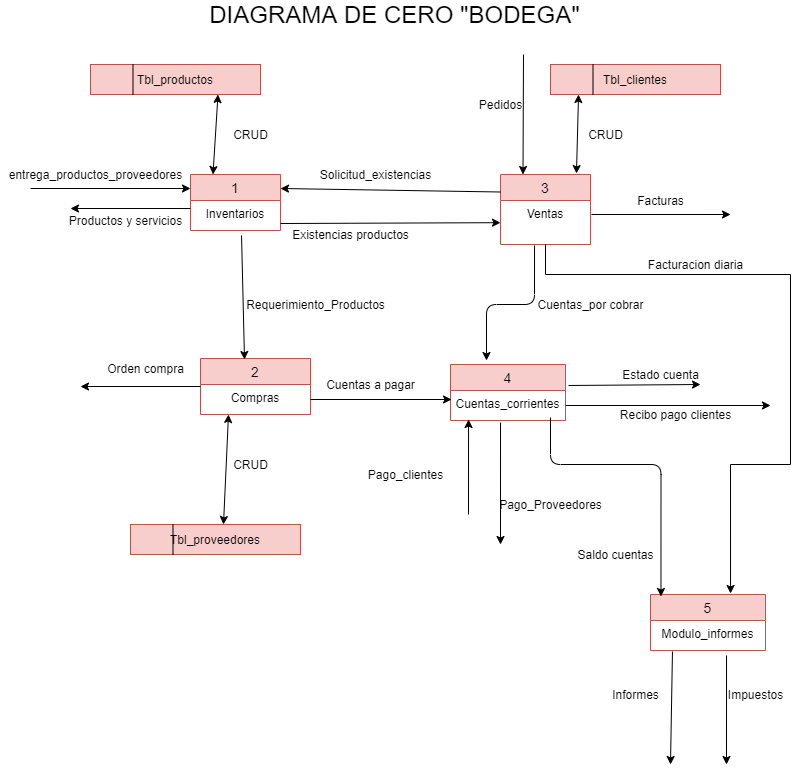

The diagram above was exported from draw.io. Its source (the exported page's mxGraphModel, read from the mxfile embedded in the PNG):
<mxGraphModel dx="1229" dy="401" grid="1" gridSize="10" guides="1" tooltips="1" connect="1" arrows="1" fold="1" page="1" pageScale="1" pageWidth="827" pageHeight="1169" math="0" shadow="0">
  <root>
    <mxCell id="0" />
    <mxCell id="1" parent="0" />
    <mxCell id="fvbWiJQEKxNKr6D77DI--9" value="1" style="swimlane;fontStyle=0;childLayout=stackLayout;horizontal=1;startSize=26;horizontalStack=0;resizeParent=1;resizeParentMax=0;resizeLast=0;collapsible=1;marginBottom=0;align=center;fontSize=14;fillColor=#f8cecc;strokeColor=#b85450;" vertex="1" parent="1">
      <mxGeometry x="210" y="180" width="90" height="56" as="geometry" />
    </mxCell>
    <mxCell id="fvbWiJQEKxNKr6D77DI--10" value="Inventarios" style="text;strokeColor=none;fillColor=none;spacingLeft=4;spacingRight=4;overflow=hidden;rotatable=0;points=[[0,0.5],[1,0.5]];portConstraint=eastwest;fontSize=12;align=center;" vertex="1" parent="fvbWiJQEKxNKr6D77DI--9">
      <mxGeometry y="26" width="90" height="30" as="geometry" />
    </mxCell>
    <mxCell id="fvbWiJQEKxNKr6D77DI--13" value="4" style="swimlane;fontStyle=0;childLayout=stackLayout;horizontal=1;startSize=26;horizontalStack=0;resizeParent=1;resizeParentMax=0;resizeLast=0;collapsible=1;marginBottom=0;align=center;fontSize=14;fillColor=#f8cecc;strokeColor=#b85450;" vertex="1" parent="1">
      <mxGeometry x="470" y="370" width="115" height="56" as="geometry" />
    </mxCell>
    <mxCell id="fvbWiJQEKxNKr6D77DI--14" value="Cuentas_corrientes" style="text;strokeColor=none;fillColor=none;spacingLeft=4;spacingRight=4;overflow=hidden;rotatable=0;points=[[0,0.5],[1,0.5]];portConstraint=eastwest;fontSize=12;align=center;" vertex="1" parent="fvbWiJQEKxNKr6D77DI--13">
      <mxGeometry y="26" width="115" height="30" as="geometry" />
    </mxCell>
    <mxCell id="fvbWiJQEKxNKr6D77DI--15" value="3" style="swimlane;fontStyle=0;childLayout=stackLayout;horizontal=1;startSize=26;horizontalStack=0;resizeParent=1;resizeParentMax=0;resizeLast=0;collapsible=1;marginBottom=0;align=center;fontSize=14;fillColor=#f8cecc;strokeColor=#b85450;" vertex="1" parent="1">
      <mxGeometry x="520" y="180" width="90" height="70" as="geometry" />
    </mxCell>
    <mxCell id="fvbWiJQEKxNKr6D77DI--16" value="Ventas" style="text;strokeColor=none;fillColor=none;spacingLeft=4;spacingRight=4;overflow=hidden;rotatable=0;points=[[0,0.5],[1,0.5]];portConstraint=eastwest;fontSize=12;align=center;" vertex="1" parent="fvbWiJQEKxNKr6D77DI--15">
      <mxGeometry y="26" width="90" height="44" as="geometry" />
    </mxCell>
    <mxCell id="fvbWiJQEKxNKr6D77DI--17" value="2" style="swimlane;fontStyle=0;childLayout=stackLayout;horizontal=1;startSize=26;horizontalStack=0;resizeParent=1;resizeParentMax=0;resizeLast=0;collapsible=1;marginBottom=0;align=center;fontSize=14;fillColor=#f8cecc;strokeColor=#b85450;" vertex="1" parent="1">
      <mxGeometry x="220" y="364" width="110" height="56" as="geometry" />
    </mxCell>
    <mxCell id="fvbWiJQEKxNKr6D77DI--18" value="Compras&#10;&#10;" style="text;strokeColor=none;fillColor=none;spacingLeft=4;spacingRight=4;overflow=hidden;rotatable=0;points=[[0,0.5],[1,0.5]];portConstraint=eastwest;fontSize=12;align=center;" vertex="1" parent="fvbWiJQEKxNKr6D77DI--17">
      <mxGeometry y="26" width="110" height="30" as="geometry" />
    </mxCell>
    <mxCell id="fvbWiJQEKxNKr6D77DI--19" value="Tbl_productos" style="rounded=0;whiteSpace=wrap;html=1;align=center;fillColor=#f8cecc;strokeColor=#b85450;" vertex="1" parent="1">
      <mxGeometry x="110" y="70" width="170" height="30" as="geometry" />
    </mxCell>
    <mxCell id="fvbWiJQEKxNKr6D77DI--20" value="" style="endArrow=none;html=1;entryX=0.25;entryY=0;entryDx=0;entryDy=0;exitX=0.25;exitY=1;exitDx=0;exitDy=0;" edge="1" parent="1" source="fvbWiJQEKxNKr6D77DI--19" target="fvbWiJQEKxNKr6D77DI--19">
      <mxGeometry width="50" height="50" relative="1" as="geometry">
        <mxPoint x="220" y="130" as="sourcePoint" />
        <mxPoint x="270" y="80" as="targetPoint" />
      </mxGeometry>
    </mxCell>
    <mxCell id="fvbWiJQEKxNKr6D77DI--22" value="Tbl_proveedores" style="rounded=0;whiteSpace=wrap;html=1;align=center;fillColor=#f8cecc;strokeColor=#b85450;" vertex="1" parent="1">
      <mxGeometry x="150" y="530" width="170" height="30" as="geometry" />
    </mxCell>
    <mxCell id="fvbWiJQEKxNKr6D77DI--23" value="Tbl_clientes" style="rounded=0;whiteSpace=wrap;html=1;align=center;fillColor=#f8cecc;strokeColor=#b85450;" vertex="1" parent="1">
      <mxGeometry x="570" y="70" width="170" height="30" as="geometry" />
    </mxCell>
    <mxCell id="fvbWiJQEKxNKr6D77DI--25" value="" style="endArrow=none;html=1;entryX=0.25;entryY=0;entryDx=0;entryDy=0;exitX=0.25;exitY=1;exitDx=0;exitDy=0;" edge="1" parent="1" source="fvbWiJQEKxNKr6D77DI--23" target="fvbWiJQEKxNKr6D77DI--23">
      <mxGeometry width="50" height="50" relative="1" as="geometry">
        <mxPoint x="172.5" y="120" as="sourcePoint" />
        <mxPoint x="172.5" y="90" as="targetPoint" />
      </mxGeometry>
    </mxCell>
    <mxCell id="fvbWiJQEKxNKr6D77DI--26" value="" style="endArrow=none;html=1;entryX=0.25;entryY=0;entryDx=0;entryDy=0;exitX=0.25;exitY=1;exitDx=0;exitDy=0;" edge="1" parent="1" source="fvbWiJQEKxNKr6D77DI--22" target="fvbWiJQEKxNKr6D77DI--22">
      <mxGeometry width="50" height="50" relative="1" as="geometry">
        <mxPoint x="173" y="450" as="sourcePoint" />
        <mxPoint x="163" y="420" as="targetPoint" />
      </mxGeometry>
    </mxCell>
    <mxCell id="fvbWiJQEKxNKr6D77DI--27" value="" style="endArrow=classic;startArrow=classic;html=1;entryX=0.75;entryY=1;entryDx=0;entryDy=0;exitX=0.25;exitY=0;exitDx=0;exitDy=0;" edge="1" parent="1" source="fvbWiJQEKxNKr6D77DI--9" target="fvbWiJQEKxNKr6D77DI--19">
      <mxGeometry width="50" height="50" relative="1" as="geometry">
        <mxPoint x="220" y="160" as="sourcePoint" />
        <mxPoint x="270" y="110" as="targetPoint" />
      </mxGeometry>
    </mxCell>
    <mxCell id="fvbWiJQEKxNKr6D77DI--28" value="" style="endArrow=classic;html=1;entryX=0;entryY=0.25;entryDx=0;entryDy=0;" edge="1" parent="1" target="fvbWiJQEKxNKr6D77DI--9">
      <mxGeometry width="50" height="50" relative="1" as="geometry">
        <mxPoint x="50" y="194" as="sourcePoint" />
        <mxPoint x="440" y="210" as="targetPoint" />
      </mxGeometry>
    </mxCell>
    <mxCell id="fvbWiJQEKxNKr6D77DI--29" value="" style="endArrow=classic;html=1;exitX=0;exitY=0.267;exitDx=0;exitDy=0;exitPerimeter=0;" edge="1" parent="1" source="fvbWiJQEKxNKr6D77DI--10">
      <mxGeometry width="50" height="50" relative="1" as="geometry">
        <mxPoint x="130" y="204" as="sourcePoint" />
        <mxPoint x="90" y="214" as="targetPoint" />
      </mxGeometry>
    </mxCell>
    <mxCell id="fvbWiJQEKxNKr6D77DI--30" value="" style="endArrow=classic;html=1;exitX=0;exitY=0.25;exitDx=0;exitDy=0;entryX=1;entryY=0.25;entryDx=0;entryDy=0;" edge="1" parent="1" source="fvbWiJQEKxNKr6D77DI--15" target="fvbWiJQEKxNKr6D77DI--9">
      <mxGeometry width="50" height="50" relative="1" as="geometry">
        <mxPoint x="220" y="224.01" as="sourcePoint" />
        <mxPoint x="100" y="224" as="targetPoint" />
      </mxGeometry>
    </mxCell>
    <mxCell id="fvbWiJQEKxNKr6D77DI--31" value="" style="endArrow=classic;html=1;exitX=1;exitY=0.767;exitDx=0;exitDy=0;exitPerimeter=0;" edge="1" parent="1" source="fvbWiJQEKxNKr6D77DI--10" target="fvbWiJQEKxNKr6D77DI--16">
      <mxGeometry width="50" height="50" relative="1" as="geometry">
        <mxPoint x="130" y="204" as="sourcePoint" />
        <mxPoint x="220" y="204" as="targetPoint" />
      </mxGeometry>
    </mxCell>
    <mxCell id="fvbWiJQEKxNKr6D77DI--32" value="" style="endArrow=classic;html=1;entryX=0.4;entryY=0.018;entryDx=0;entryDy=0;entryPerimeter=0;exitX=0.567;exitY=1.167;exitDx=0;exitDy=0;exitPerimeter=0;" edge="1" parent="1" source="fvbWiJQEKxNKr6D77DI--10" target="fvbWiJQEKxNKr6D77DI--17">
      <mxGeometry width="50" height="50" relative="1" as="geometry">
        <mxPoint x="140" y="214" as="sourcePoint" />
        <mxPoint x="230" y="214" as="targetPoint" />
      </mxGeometry>
    </mxCell>
    <mxCell id="fvbWiJQEKxNKr6D77DI--33" value="" style="endArrow=classic;startArrow=classic;html=1;exitX=0.547;exitY=0;exitDx=0;exitDy=0;exitPerimeter=0;" edge="1" parent="1" source="fvbWiJQEKxNKr6D77DI--22">
      <mxGeometry width="50" height="50" relative="1" as="geometry">
        <mxPoint x="242.5" y="190" as="sourcePoint" />
        <mxPoint x="248" y="420" as="targetPoint" />
      </mxGeometry>
    </mxCell>
    <mxCell id="fvbWiJQEKxNKr6D77DI--34" value="" style="endArrow=classic;html=1;exitX=0;exitY=0.5;exitDx=0;exitDy=0;" edge="1" parent="1" source="fvbWiJQEKxNKr6D77DI--17">
      <mxGeometry width="50" height="50" relative="1" as="geometry">
        <mxPoint x="220" y="224.01" as="sourcePoint" />
        <mxPoint x="100" y="392" as="targetPoint" />
      </mxGeometry>
    </mxCell>
    <mxCell id="fvbWiJQEKxNKr6D77DI--35" value="CRUD" style="text;html=1;align=center;verticalAlign=middle;resizable=0;points=[];autosize=1;" vertex="1" parent="1">
      <mxGeometry x="245" y="130" width="50" height="20" as="geometry" />
    </mxCell>
    <mxCell id="fvbWiJQEKxNKr6D77DI--36" value="entrega_productos_proveedores" style="text;html=1;align=center;verticalAlign=middle;resizable=0;points=[];autosize=1;" vertex="1" parent="1">
      <mxGeometry x="20" y="170" width="190" height="20" as="geometry" />
    </mxCell>
    <mxCell id="fvbWiJQEKxNKr6D77DI--37" value="Productos y servicios" style="text;html=1;align=center;verticalAlign=middle;resizable=0;points=[];autosize=1;" vertex="1" parent="1">
      <mxGeometry x="80" y="216" width="130" height="20" as="geometry" />
    </mxCell>
    <mxCell id="fvbWiJQEKxNKr6D77DI--38" value="Solicitud_existencias" style="text;html=1;align=center;verticalAlign=middle;resizable=0;points=[];autosize=1;" vertex="1" parent="1">
      <mxGeometry x="330" y="170" width="130" height="20" as="geometry" />
    </mxCell>
    <mxCell id="fvbWiJQEKxNKr6D77DI--39" value="Existencias productos" style="text;html=1;align=center;verticalAlign=middle;resizable=0;points=[];autosize=1;" vertex="1" parent="1">
      <mxGeometry x="305" y="230" width="130" height="20" as="geometry" />
    </mxCell>
    <mxCell id="fvbWiJQEKxNKr6D77DI--40" value="Requerimiento_Productos" style="text;html=1;align=center;verticalAlign=middle;resizable=0;points=[];autosize=1;" vertex="1" parent="1">
      <mxGeometry x="260" y="300" width="150" height="20" as="geometry" />
    </mxCell>
    <mxCell id="fvbWiJQEKxNKr6D77DI--41" value="CRUD" style="text;html=1;align=center;verticalAlign=middle;resizable=0;points=[];autosize=1;" vertex="1" parent="1">
      <mxGeometry x="245" y="460" width="50" height="20" as="geometry" />
    </mxCell>
    <mxCell id="fvbWiJQEKxNKr6D77DI--42" value="Orden compra" style="text;html=1;align=center;verticalAlign=middle;resizable=0;points=[];autosize=1;" vertex="1" parent="1">
      <mxGeometry x="120" y="364" width="90" height="20" as="geometry" />
    </mxCell>
    <mxCell id="fvbWiJQEKxNKr6D77DI--43" value="" style="endArrow=classic;startArrow=classic;html=1;entryX=0.165;entryY=1;entryDx=0;entryDy=0;exitX=0.844;exitY=-0.014;exitDx=0;exitDy=0;entryPerimeter=0;exitPerimeter=0;" edge="1" parent="1" source="fvbWiJQEKxNKr6D77DI--15" target="fvbWiJQEKxNKr6D77DI--23">
      <mxGeometry width="50" height="50" relative="1" as="geometry">
        <mxPoint x="242.5" y="190" as="sourcePoint" />
        <mxPoint x="247.5" y="110" as="targetPoint" />
      </mxGeometry>
    </mxCell>
    <mxCell id="fvbWiJQEKxNKr6D77DI--44" value="CRUD" style="text;html=1;align=center;verticalAlign=middle;resizable=0;points=[];autosize=1;" vertex="1" parent="1">
      <mxGeometry x="600" y="130" width="50" height="20" as="geometry" />
    </mxCell>
    <mxCell id="fvbWiJQEKxNKr6D77DI--46" value="" style="endArrow=classic;html=1;entryX=0.25;entryY=0;entryDx=0;entryDy=0;" edge="1" parent="1" target="fvbWiJQEKxNKr6D77DI--15">
      <mxGeometry width="50" height="50" relative="1" as="geometry">
        <mxPoint x="543" y="60" as="sourcePoint" />
        <mxPoint x="274" y="375.00800000000004" as="targetPoint" />
      </mxGeometry>
    </mxCell>
    <mxCell id="fvbWiJQEKxNKr6D77DI--48" value="Pedidos" style="text;html=1;align=center;verticalAlign=middle;resizable=0;points=[];autosize=1;" vertex="1" parent="1">
      <mxGeometry x="490" y="100" width="60" height="20" as="geometry" />
    </mxCell>
    <mxCell id="fvbWiJQEKxNKr6D77DI--49" value="" style="endArrow=classic;html=1;exitX=1.011;exitY=0.318;exitDx=0;exitDy=0;exitPerimeter=0;" edge="1" parent="1" source="fvbWiJQEKxNKr6D77DI--16">
      <mxGeometry width="50" height="50" relative="1" as="geometry">
        <mxPoint x="281.03" y="261.01" as="sourcePoint" />
        <mxPoint x="750" y="220" as="targetPoint" />
      </mxGeometry>
    </mxCell>
    <mxCell id="fvbWiJQEKxNKr6D77DI--50" value="Facturas" style="text;html=1;align=center;verticalAlign=middle;resizable=0;points=[];autosize=1;" vertex="1" parent="1">
      <mxGeometry x="650" y="196" width="60" height="20" as="geometry" />
    </mxCell>
    <mxCell id="fvbWiJQEKxNKr6D77DI--51" value="" style="endArrow=classic;html=1;entryX=0.313;entryY=-0.071;entryDx=0;entryDy=0;entryPerimeter=0;exitX=0.378;exitY=1.023;exitDx=0;exitDy=0;exitPerimeter=0;edgeStyle=orthogonalEdgeStyle;" edge="1" parent="1" source="fvbWiJQEKxNKr6D77DI--16" target="fvbWiJQEKxNKr6D77DI--13">
      <mxGeometry width="50" height="50" relative="1" as="geometry">
        <mxPoint x="291.03" y="271.01" as="sourcePoint" />
        <mxPoint x="294" y="395.00800000000004" as="targetPoint" />
      </mxGeometry>
    </mxCell>
    <mxCell id="fvbWiJQEKxNKr6D77DI--52" value="Cuentas_por cobrar" style="text;html=1;align=center;verticalAlign=middle;resizable=0;points=[];autosize=1;" vertex="1" parent="1">
      <mxGeometry x="550" y="300" width="120" height="20" as="geometry" />
    </mxCell>
    <mxCell id="fvbWiJQEKxNKr6D77DI--53" value="" style="endArrow=classic;html=1;entryX=0.009;entryY=0.3;entryDx=0;entryDy=0;entryPerimeter=0;exitX=1;exitY=0.5;exitDx=0;exitDy=0;" edge="1" parent="1" source="fvbWiJQEKxNKr6D77DI--18" target="fvbWiJQEKxNKr6D77DI--14">
      <mxGeometry width="50" height="50" relative="1" as="geometry">
        <mxPoint x="301.03" y="281.01" as="sourcePoint" />
        <mxPoint x="304" y="405.00800000000004" as="targetPoint" />
      </mxGeometry>
    </mxCell>
    <mxCell id="fvbWiJQEKxNKr6D77DI--54" value="Cuentas a pagar" style="text;html=1;align=center;verticalAlign=middle;resizable=0;points=[];autosize=1;" vertex="1" parent="1">
      <mxGeometry x="340" y="380" width="100" height="20" as="geometry" />
    </mxCell>
    <mxCell id="fvbWiJQEKxNKr6D77DI--55" value="" style="endArrow=classic;html=1;entryX=0.157;entryY=0.967;entryDx=0;entryDy=0;entryPerimeter=0;" edge="1" parent="1" target="fvbWiJQEKxNKr6D77DI--14">
      <mxGeometry width="50" height="50" relative="1" as="geometry">
        <mxPoint x="488" y="520" as="sourcePoint" />
        <mxPoint x="314" y="415.00800000000004" as="targetPoint" />
      </mxGeometry>
    </mxCell>
    <mxCell id="fvbWiJQEKxNKr6D77DI--56" value="Pago_Proveedores" style="text;html=1;align=center;verticalAlign=middle;resizable=0;points=[];autosize=1;" vertex="1" parent="1">
      <mxGeometry x="510" y="500" width="120" height="20" as="geometry" />
    </mxCell>
    <mxCell id="fvbWiJQEKxNKr6D77DI--57" value="Pago_clientes" style="text;html=1;align=center;verticalAlign=middle;resizable=0;points=[];autosize=1;" vertex="1" parent="1">
      <mxGeometry x="380" y="470" width="90" height="20" as="geometry" />
    </mxCell>
    <mxCell id="fvbWiJQEKxNKr6D77DI--58" value="" style="endArrow=classic;html=1;exitX=0.435;exitY=1.067;exitDx=0;exitDy=0;exitPerimeter=0;" edge="1" parent="1" source="fvbWiJQEKxNKr6D77DI--14">
      <mxGeometry width="50" height="50" relative="1" as="geometry">
        <mxPoint x="591.94" y="567.5" as="sourcePoint" />
        <mxPoint x="520" y="550" as="targetPoint" />
      </mxGeometry>
    </mxCell>
    <mxCell id="fvbWiJQEKxNKr6D77DI--59" value="" style="endArrow=classic;html=1;exitX=1.026;exitY=-0.167;exitDx=0;exitDy=0;exitPerimeter=0;" edge="1" parent="1" source="fvbWiJQEKxNKr6D77DI--14">
      <mxGeometry width="50" height="50" relative="1" as="geometry">
        <mxPoint x="560" y="580" as="sourcePoint" />
        <mxPoint x="720" y="390" as="targetPoint" />
      </mxGeometry>
    </mxCell>
    <mxCell id="fvbWiJQEKxNKr6D77DI--60" value="Estado cuenta" style="text;html=1;align=center;verticalAlign=middle;resizable=0;points=[];autosize=1;" vertex="1" parent="1">
      <mxGeometry x="635" y="370" width="90" height="20" as="geometry" />
    </mxCell>
    <mxCell id="fvbWiJQEKxNKr6D77DI--62" value="" style="edgeStyle=orthogonalEdgeStyle;rounded=0;orthogonalLoop=1;jettySize=auto;html=1;" edge="1" parent="1" source="fvbWiJQEKxNKr6D77DI--14">
      <mxGeometry relative="1" as="geometry">
        <mxPoint x="790" y="411" as="targetPoint" />
      </mxGeometry>
    </mxCell>
    <mxCell id="fvbWiJQEKxNKr6D77DI--63" value="Recibo pago clientes" style="text;html=1;align=center;verticalAlign=middle;resizable=0;points=[];autosize=1;" vertex="1" parent="1">
      <mxGeometry x="630" y="410" width="130" height="20" as="geometry" />
    </mxCell>
    <mxCell id="fvbWiJQEKxNKr6D77DI--64" value="5" style="swimlane;fontStyle=0;childLayout=stackLayout;horizontal=1;startSize=26;horizontalStack=0;resizeParent=1;resizeParentMax=0;resizeLast=0;collapsible=1;marginBottom=0;align=center;fontSize=14;fillColor=#f8cecc;strokeColor=#b85450;" vertex="1" parent="1">
      <mxGeometry x="670" y="600" width="115" height="56" as="geometry" />
    </mxCell>
    <mxCell id="fvbWiJQEKxNKr6D77DI--65" value="Modulo_informes" style="text;strokeColor=none;fillColor=none;spacingLeft=4;spacingRight=4;overflow=hidden;rotatable=0;points=[[0,0.5],[1,0.5]];portConstraint=eastwest;fontSize=12;align=center;" vertex="1" parent="fvbWiJQEKxNKr6D77DI--64">
      <mxGeometry y="26" width="115" height="30" as="geometry" />
    </mxCell>
    <mxCell id="fvbWiJQEKxNKr6D77DI--66" value="" style="endArrow=classic;html=1;entryX=0.091;entryY=0.036;entryDx=0;entryDy=0;entryPerimeter=0;edgeStyle=orthogonalEdgeStyle;" edge="1" parent="1" target="fvbWiJQEKxNKr6D77DI--64">
      <mxGeometry width="50" height="50" relative="1" as="geometry">
        <mxPoint x="570" y="423" as="sourcePoint" />
        <mxPoint x="580" y="570" as="targetPoint" />
        <Array as="points">
          <mxPoint x="570" y="423" />
          <mxPoint x="570" y="470" />
          <mxPoint x="681" y="470" />
        </Array>
      </mxGeometry>
    </mxCell>
    <mxCell id="fvbWiJQEKxNKr6D77DI--67" value="Saldo cuentas" style="text;html=1;align=center;verticalAlign=middle;resizable=0;points=[];autosize=1;" vertex="1" parent="1">
      <mxGeometry x="590" y="550" width="90" height="20" as="geometry" />
    </mxCell>
    <mxCell id="fvbWiJQEKxNKr6D77DI--68" value="" style="edgeStyle=orthogonalEdgeStyle;rounded=0;orthogonalLoop=1;jettySize=auto;html=1;entryX=0.696;entryY=-0.018;entryDx=0;entryDy=0;entryPerimeter=0;" edge="1" parent="1" source="fvbWiJQEKxNKr6D77DI--16" target="fvbWiJQEKxNKr6D77DI--64">
      <mxGeometry relative="1" as="geometry">
        <mxPoint x="750" y="590" as="targetPoint" />
        <Array as="points">
          <mxPoint x="565" y="280" />
          <mxPoint x="810" y="280" />
          <mxPoint x="810" y="470" />
          <mxPoint x="750" y="470" />
        </Array>
      </mxGeometry>
    </mxCell>
    <mxCell id="fvbWiJQEKxNKr6D77DI--69" value="Facturacion diaria" style="text;html=1;align=center;verticalAlign=middle;resizable=0;points=[];autosize=1;" vertex="1" parent="1">
      <mxGeometry x="660" y="260" width="110" height="20" as="geometry" />
    </mxCell>
    <mxCell id="fvbWiJQEKxNKr6D77DI--70" value="" style="endArrow=classic;html=1;exitX=0.191;exitY=1.033;exitDx=0;exitDy=0;exitPerimeter=0;" edge="1" parent="1" source="fvbWiJQEKxNKr6D77DI--65">
      <mxGeometry width="50" height="50" relative="1" as="geometry">
        <mxPoint x="530.0250000000001" y="438.01" as="sourcePoint" />
        <mxPoint x="690" y="770" as="targetPoint" />
      </mxGeometry>
    </mxCell>
    <mxCell id="fvbWiJQEKxNKr6D77DI--71" value="" style="endArrow=classic;html=1;exitX=0.661;exitY=1.167;exitDx=0;exitDy=0;exitPerimeter=0;" edge="1" parent="1" source="fvbWiJQEKxNKr6D77DI--65">
      <mxGeometry width="50" height="50" relative="1" as="geometry">
        <mxPoint x="701.9649999999999" y="666.99" as="sourcePoint" />
        <mxPoint x="746" y="770" as="targetPoint" />
      </mxGeometry>
    </mxCell>
    <mxCell id="fvbWiJQEKxNKr6D77DI--72" value="Informes" style="text;html=1;align=center;verticalAlign=middle;resizable=0;points=[];autosize=1;" vertex="1" parent="1">
      <mxGeometry x="625" y="690" width="60" height="20" as="geometry" />
    </mxCell>
    <mxCell id="fvbWiJQEKxNKr6D77DI--73" value="Impuestos" style="text;html=1;align=center;verticalAlign=middle;resizable=0;points=[];autosize=1;" vertex="1" parent="1">
      <mxGeometry x="740" y="690" width="70" height="20" as="geometry" />
    </mxCell>
    <mxCell id="Wv8hZwg-rv34wKl3D3_b-1" value="&lt;font style=&quot;font-size: 24px&quot;&gt;DIAGRAMA DE CERO &quot;BODEGA&quot;&lt;/font&gt;" style="text;html=1;align=center;verticalAlign=middle;resizable=0;points=[];autosize=1;" vertex="1" parent="1">
      <mxGeometry x="224" y="10" width="380" height="20" as="geometry" />
    </mxCell>
  </root>
</mxGraphModel>